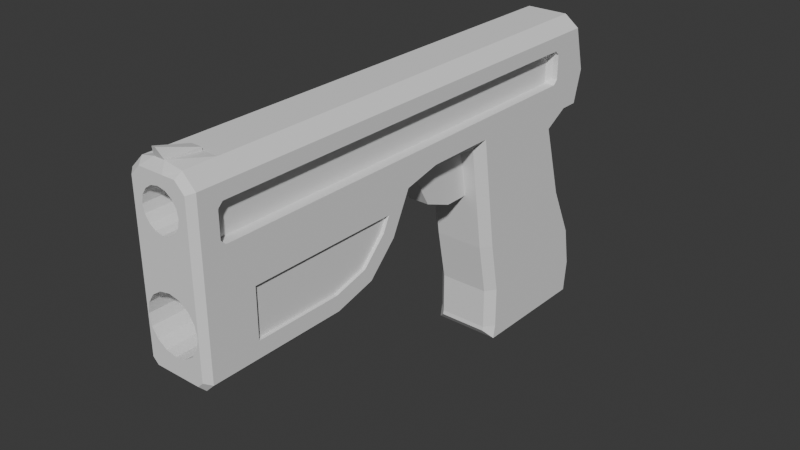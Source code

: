 # Source: prstolModel.blend  (saved by Blender 4.2.66; exported with 4.5.12 LTS)
import bpy
from mathutils import Matrix  # noqa: F401  (used for matrix-valued properties, if any)

bpy.ops.wm.read_factory_settings(use_empty=True)
scene = bpy.context.scene
scene.name = 'Scene'

# ---- collections
col_collection = bpy.data.collections.new('Collection'); scene.collection.children.link(col_collection)

# ---- world
world_world = bpy.data.worlds.new('World'); scene.world = world_world
world_world.use_nodes = True; world_world.node_tree.nodes.clear()
_N = world_world.node_tree.nodes; _L = world_world.node_tree.links
n0 = _N.new('ShaderNodeOutputWorld'); n0.name = 'World Output'; n0.location = (300, 300)
n1 = _N.new('ShaderNodeBackground'); n1.name = 'Background'; n1.location = (10, 300)
n1.inputs[0].default_value = (0.05088, 0.05088, 0.05088, 1.0)
_L.new(n1.outputs[0], n0.inputs[0])
n0.is_active_output = True
world_world.color = (0.05088, 0.05088, 0.05088)
world_world.sun_shadow_jitter_overblur = 0.0

# ---- meshes
me_cube_001 = bpy.data.meshes.new('Cube.001')
me_cube_001.from_pydata([(0.1579, 1.463, -2.078), (-0.1579, 1.463, -2.078), (-0.1579, 1.0, 1.0), (0.1579, 1.0, 1.0), (0.1579, -1.0, 1.0), (-0.1579, -1.0, 1.0), (0.1579, -5.68, 1.0), (-0.1579, -5.68, 1.0), (-0.4738, -4.939, 0.7809), (0.1579, -0.7686, -0.5389), (-0.1579, -0.7686, -0.5389), (0.1579, -0.8843, 0.2305), (-0.1579, -0.8843, 0.2305), (0.4738, -4.939, 0.7809), (-0.1579, 1.056, -0.2558), (0.1579, 1.056, -0.2558), (-0.1579, 0.7349, 0.8554), (0.1579, 0.7349, 0.8554), (0.1579, -0.6218, -1.284), (0.1579, -0.6173, -1.87), (-0.1579, -0.6173, -1.87), (-0.1579, -0.6218, -1.284), (-0.1579, 1.413, -1.022), (-0.1579, 1.512, -1.595), (0.1579, 1.512, -1.595), (0.1579, 1.413, -1.022), (-0.4738, 1.315, -2.076), (-0.329, 1.463, -2.078), (-0.329, 1.0, 1.0), (-0.4738, 0.9485, 1.0), (0.329, 1.463, -2.078), (0.4738, 1.315, -2.076), (0.4738, 0.9485, 1.0), (0.329, 1.0, 1.0), (-0.329, 0.7349, 0.8554), (-0.4738, 0.5931, 0.8007), (-0.329, 1.056, -0.2558), (-0.4738, 0.9058, -0.279), (0.4738, 0.5931, 0.8007), (0.329, 0.7349, 0.8554), (0.4738, 0.9058, -0.279), (0.329, 1.056, -0.2558), (-0.4738, 1.262, -1.041), (-0.329, 1.413, -1.021), (-0.329, 1.512, -1.595), (-0.4738, 1.362, -1.614), (0.4738, 1.362, -1.614), (0.329, 1.512, -1.595), (0.329, 1.413, -1.021), (0.4738, 1.262, -1.041), (-0.1579, -1.918, 1.0), (0.1579, -1.918, 1.0), (0.1579, -1.927, 1.0), (-0.1579, -1.927, 1.0), (0.1579, -1.897, 0.7964), (0.1579, -1.24, 0.2305), (0.1579, -1.669, 0.3963), (-0.1579, -1.24, 0.2305), (-0.1579, -1.897, 0.7964), (-0.1579, -1.669, 0.3963), (-0.1579, -2.444, 1.0), (0.1579, -2.444, 1.0), (-0.1579, -5.158, -0.2339), (0.1579, -5.158, -0.2339), (-0.1579, -3.678, -0.2339), (-0.1579, -2.609, 0.3831), (-0.1579, -3.061, -0.06856), (0.1579, -3.678, -0.2339), (0.1579, -3.061, -0.06856), (0.1579, -2.609, 0.3831), (-0.3512, -0.6275, -1.928), (-0.4738, -0.528, -2.05), (-0.3506, -1.0, 1.0), (-0.4738, -0.8936, 1.122), (0.4738, -0.528, -2.05), (0.3512, -0.6275, -1.928), (0.3506, -1.0, 1.0), (0.4738, -0.8936, 1.122), (-0.4738, -0.6465, -0.52), (-0.351, -0.7686, -0.5389), (-0.4738, -0.7664, 0.2761), (-0.3508, -0.8843, 0.2305), (0.3508, -0.8843, 0.2305), (0.4738, -0.7664, 0.2761), (0.351, -0.7686, -0.5389), (0.4738, -0.6465, -0.52), (-0.1579, -0.5279, -2.05), (-0.1579, -0.6275, -1.928), (0.1579, -0.6275, -1.928), (0.1579, -0.5279, -2.05), (-0.3511, -0.6218, -1.284), (-0.4738, -0.4988, -1.268), (-0.4738, -0.4941, -1.855), (-0.3511, -0.6174, -1.871), (0.4738, -0.4988, -1.268), (0.3511, -0.6218, -1.284), (0.3511, -0.6174, -1.871), (0.4738, -0.4941, -1.855), (0.4738, -1.918, 1.122), (0.3502, -1.918, 1.0), (-0.3502, -1.918, 1.0), (-0.4738, -1.918, 1.122), (0.4738, -2.797, 0.7809), (0.3498, -2.444, 1.0), (-0.3498, -2.444, 1.0), (-0.4738, -2.797, 0.7809), (-0.4738, -4.939, 0.1073), (-0.3508, -5.158, -0.2339), (0.3508, -5.158, -0.2339), (0.4738, -4.939, 0.1073), (0.4738, -3.722, 0.1073), (0.3506, -3.678, -0.2339), (0.3497, -2.444, 1.0), (0.4738, -3.237, 0.2373), (0.3505, -3.061, -0.06856), (0.4738, -2.899, 0.5758), (0.3502, -2.609, 0.3831), (-0.3497, -2.444, 1.0), (-0.4738, -3.722, 0.1073), (-0.3506, -3.678, -0.2339), (-0.4738, -2.899, 0.5758), (-0.3502, -2.609, 0.3831), (-0.4738, -3.237, 0.2373), (-0.3505, -3.061, -0.06856), (-0.09772, -5.68, 1.525), (8.285e-10, -5.68, 1.505), (0.09772, -5.68, 1.525), (-0.1579, -5.68, 0.1146), (-0.1472, -5.68, 0.1074), (-0.1472, -5.68, 0.818), (-0.1579, -5.68, 0.8108), (0.0, -5.68, 0.8473), (0.0, -5.68, 0.07812), (0.1472, -5.68, 0.1074), (0.1579, -5.68, 0.1146), (0.1579, -5.68, 0.8108), (0.1472, -5.68, 0.818), (-0.2719, -5.68, 0.1908), (-0.3846, -5.68, 0.4627), (-0.3553, -5.68, 0.3155), (-0.2719, -5.68, 0.7346), (-0.3553, -5.68, 0.6099), (0.3553, -5.68, 0.6099), (0.2719, -5.68, 0.7346), (0.2719, -5.68, 0.1908), (0.3846, -5.68, 0.4627), (0.3553, -5.68, 0.3155), (3.725e-09, -3.597, 0.6236), (0.0, -3.817, 0.8473), (0.06155, -3.597, 0.6113), (0.1472, -3.817, 0.818), (0.1137, -3.597, 0.5764), (0.2719, -3.817, 0.7346), (0.1486, -3.597, 0.5243), (0.3553, -3.817, 0.6099), (0.1609, -3.597, 0.4627), (0.3846, -3.817, 0.4627), (0.1486, -3.597, 0.4011), (0.3553, -3.817, 0.3155), (0.1137, -3.597, 0.349), (0.2719, -3.817, 0.1908), (0.06155, -3.597, 0.3141), (0.1472, -3.817, 0.1074), (0.0, -3.597, 0.3019), (0.0, -3.817, 0.07812), (-0.06155, -3.597, 0.3141), (-0.1472, -3.817, 0.1074), (-0.1137, -3.597, 0.349), (-0.2719, -3.817, 0.1908), (-0.1486, -3.597, 0.4011), (-0.3553, -3.817, 0.3155), (-0.1609, -3.597, 0.4627), (-0.3846, -3.817, 0.4627), (-0.1486, -3.597, 0.5243), (-0.3553, -3.817, 0.6099), (-0.1137, -3.597, 0.5764), (-0.2719, -3.817, 0.7346), (-0.06155, -3.597, 0.6113), (-0.1472, -3.817, 0.818), (0.3947, -5.68, 1.0), (0.4738, -5.601, 1.0), (-0.4738, -5.601, 1.0), (-0.3947, -5.68, 1.0), (-0.1579, -5.68, -0.1548), (-0.1579, -5.601, -0.2339), (0.1579, -5.601, -0.2339), (0.1579, -5.68, -0.1548), (-0.3947, -5.68, -0.07882), (-0.4738, -5.601, -0.1118), (-0.3182, -5.68, -0.1548), (-0.3508, -5.601, -0.2339), (0.3182, -5.68, -0.1548), (0.3508, -5.601, -0.2339), (0.3947, -5.68, -0.07882), (0.4738, -5.601, -0.1118), (0.1579, -3.851, 1.0), (-0.1579, -3.851, 1.0), (-0.09772, -3.851, 1.525), (8.285e-10, -3.851, 1.505), (0.09772, -3.851, 1.525), (0.4738, -3.801, 0.7809), (-0.4738, -3.801, 0.7809), (0.4738, -3.694, -0.1118), (0.4738, -3.124, 0.04093), (0.4738, -2.718, 0.4463), (0.4738, -2.444, 1.0), (0.4738, -3.801, 1.0), (0.4738, -5.158, 1.0), (0.4738, -5.158, -0.1118), (-0.4738, -5.158, 1.0), (-0.4738, -5.158, -0.1118), (-0.4738, -2.444, 1.0), (-0.4738, -2.718, 0.4463), (-0.4738, -3.124, 0.04093), (-0.4738, -3.694, -0.1118), (-0.4738, -3.801, 1.0), (0.4271, -3.722, 0.1073), (0.4271, -3.237, 0.2373), (0.4271, -2.899, 0.5758), (0.4271, -2.797, 0.7809), (0.4271, -3.801, 0.7809), (0.4271, -4.939, 0.7809), (0.4271, -4.939, 0.1073), (-0.4131, -4.939, 0.7809), (-0.4131, -4.939, 0.1073), (-0.4131, -2.797, 0.7809), (-0.4131, -2.899, 0.5758), (-0.4131, -3.237, 0.2373), (-0.4131, -3.722, 0.1073), (-0.4131, -3.801, 0.7809)], [], [(17, 3, 33, 39), (72, 5, 50, 100), (0, 24, 47, 30), (4, 76, 99, 51), (34, 28, 2, 16), (64, 67, 63, 62), (43, 36, 14, 22), (75, 96, 19, 88), (21, 10, 79, 90), (95, 18, 19, 96), (1, 0, 89, 86), (25, 15, 41, 48), (31, 46, 97, 74), (95, 84, 9, 18), (71, 92, 45, 26), (91, 78, 37, 42), (84, 82, 11, 9), (10, 12, 81, 79), (14, 16, 17, 15), (15, 17, 39, 41), (22, 14, 15, 25), (40, 38, 83, 85), (9, 11, 12, 10), (21, 90, 93, 20), (1, 23, 24, 0), (49, 40, 85, 94), (18, 9, 10, 21), (119, 64, 62, 107), (135, 6, 7, 130, 129, 131, 136), (62, 63, 185, 184), (181, 209, 210, 188), (125, 124, 7, 6, 126), (82, 76, 4, 11), (36, 34, 16, 14), (27, 44, 23, 1), (88, 19, 20, 87), (78, 80, 35, 37), (16, 2, 3, 17), (91, 42, 45, 92), (43, 22, 23, 44), (49, 94, 97, 46), (18, 21, 20, 19), (25, 48, 47, 24), (22, 25, 24, 23), (87, 20, 93, 70), (134, 186, 191, 193, 179, 6, 135, 143, 142, 145, 146, 144), (63, 108, 192, 185), (111, 67, 68, 114), (74, 89, 0, 30, 31), (127, 183, 186, 134, 133, 132, 128), (12, 5, 72, 81), (28, 34, 35, 29), (34, 36, 37, 35), (32, 38, 39, 33), (38, 40, 41, 39), (47, 48, 49, 46), (43, 44, 45, 42), (44, 27, 26, 45), (36, 43, 42, 37), (46, 31, 30, 47), (48, 41, 40, 49), (80, 73, 29, 35), (38, 32, 77, 83), (5, 4, 51, 50), (56, 55, 11, 4, 52, 54), (54, 52, 53, 58), (58, 53, 5, 12, 57, 59), (4, 5, 53, 52), (54, 58, 59, 56), (56, 59, 57, 55), (12, 11, 55, 57), (110, 113, 217, 216), (50, 51, 61, 60), (51, 99, 103, 61), (100, 50, 60, 104), (130, 7, 182, 187, 189, 183, 127, 137, 139, 138, 141, 140), (107, 62, 184, 190), (188, 210, 107, 190), (201, 105, 225, 229), (67, 111, 108, 63), (116, 69, 61, 112), (65, 121, 117, 60), (114, 68, 69, 116), (66, 123, 121, 65), (64, 119, 123, 66), (67, 64, 66, 68), (68, 66, 65, 69), (69, 65, 60, 61), (81, 72, 73, 80), (89, 74, 75, 88), (99, 76, 77, 98), (101, 73, 72, 100), (79, 81, 80, 78), (76, 82, 83, 77), (82, 84, 85, 83), (71, 86, 87, 70), (86, 89, 88, 87), (91, 92, 93, 90), (95, 96, 97, 94), (70, 93, 92, 71), (90, 79, 78, 91), (84, 95, 94, 85), (96, 75, 74, 97), (103, 99, 98, 205), (211, 101, 100, 104), (192, 108, 208, 194), (203, 202, 111, 114), (204, 203, 114, 116), (205, 204, 116, 112), (214, 213, 123, 119), (213, 212, 121, 123), (212, 211, 117, 121), (210, 214, 119, 107), (202, 208, 108, 111), (26, 27, 1, 86, 71), (157, 155, 153, 151, 149, 147, 177, 175, 173, 171, 169, 167, 165, 163, 161, 159), (143, 152, 154, 142), (142, 154, 156, 145), (145, 156, 158, 146), (146, 158, 160, 144), (144, 160, 162, 133, 134), (133, 162, 164, 132), (132, 164, 166, 128), (128, 166, 168, 137, 127), (168, 170, 139, 137), (139, 170, 172, 138), (138, 172, 174, 141), (141, 174, 176, 140), (176, 178, 129, 130, 140), (131, 148, 150, 136), (150, 152, 143, 135, 136), (147, 149, 150, 148), (149, 151, 152, 150), (151, 153, 154, 152), (153, 155, 156, 154), (155, 157, 158, 156), (157, 159, 160, 158), (159, 161, 162, 160), (161, 163, 164, 162), (163, 165, 166, 164), (165, 167, 168, 166), (167, 169, 170, 168), (169, 171, 172, 170), (171, 173, 174, 172), (173, 175, 176, 174), (175, 177, 178, 176), (148, 178, 177, 147), (129, 178, 148, 131), (184, 185, 186, 183), (183, 189, 190, 184), (179, 193, 194, 180), (181, 188, 187, 182), (185, 192, 191, 186), (188, 190, 189, 187), (192, 194, 193, 191), (207, 180, 194, 208), (124, 125, 198, 197), (7, 124, 197, 196), (126, 6, 195, 199), (125, 126, 199, 198), (181, 182, 7, 196, 215, 209), (180, 207, 206, 195, 6, 179), (33, 3, 32), (215, 196, 60), (2, 73, 3), (28, 29, 2), (2, 29, 73), (98, 77, 73), (98, 73, 101), (198, 199, 195), (206, 205, 112), (112, 205, 103), (98, 101, 61), (112, 103, 61), (103, 98, 61), (206, 112, 61), (60, 195, 61), (60, 61, 101), (60, 101, 117), (117, 101, 211), (104, 215, 60), (104, 60, 117), (104, 117, 211), (196, 195, 60), (195, 206, 61), (73, 77, 3), (196, 198, 195), (104, 211, 215), (3, 77, 32), (198, 196, 197), (103, 205, 98), (113, 110, 202, 203), (115, 113, 203, 204), (102, 115, 204, 205), (200, 102, 205, 206), (109, 13, 207, 208), (110, 109, 208, 202), (8, 106, 210, 209), (120, 105, 211, 212), (122, 120, 212, 213), (118, 122, 213, 214), (106, 118, 214, 210), (105, 201, 215, 211), (13, 200, 206, 207), (201, 8, 209, 215), (109, 110, 216, 222), (102, 200, 220, 219), (200, 13, 221, 220), (113, 115, 218, 217), (13, 109, 222, 221), (115, 102, 219, 218), (122, 118, 228, 227), (105, 120, 226, 225), (118, 106, 224, 228), (120, 122, 227, 226), (106, 8, 223, 224), (8, 201, 229, 223)])
_uv = me_cube_001.uv_layers.new(name='UVMap')
_uv.uv.foreach_set('vector', [0.5625, 0.4167, 0.625, 0.4167, 0.625, 0.4618, 0.5625, 0.4618, 0.625, 0.9675, 0.625, 0.9167, 0.625, 0.9167, 0.625, 0.9674, 0.375, 0.4167, 0.4137, 0.4167, 0.4137, 0.4618, 0.375, 0.4618, 0.625, 0.8333, 0.625, 0.7825, 0.625, 0.7826, 0.625, 0.8333, 0.5625, 0.2882, 0.625, 0.2882, 0.625, 0.3333, 0.5625, 0.3333, 0.625, 0.9167, 0.625, 0.8333, 0.625, 0.8333, 0.625, 0.9167, 0.4541, 0.2882, 0.5, 0.2882, 0.5, 0.3333, 0.4541, 0.3333, 0.3908, 0.7824, 0.3983, 0.7824, 0.3984, 0.8333, 0.3908, 0.8333, 0.4549, 0.9167, 0.5, 0.9167, 0.5, 0.9676, 0.4549, 0.9676, 0.4549, 0.7824, 0.4549, 0.8333, 0.3984, 0.8333, 0.3983, 0.7824, 0.2083, 0.5, 0.2917, 0.5, 0.2917, 0.7357, 0.2083, 0.7357, 0.4541, 0.4167, 0.5, 0.4167, 0.5, 0.4618, 0.4541, 0.4618, 0.375, 0.5175, 0.4126, 0.5176, 0.3992, 0.7355, 0.375, 0.7357, 0.4549, 0.7824, 0.5, 0.7824, 0.5, 0.8333, 0.4549, 0.8333, 0.375, 0.01427, 0.3992, 0.01448, 0.4126, 0.2324, 0.375, 0.2325, 0.4549, 0.01511, 0.5, 0.01673, 0.5, 0.2295, 0.4542, 0.2315, 0.5, 0.7824, 0.5625, 0.7825, 0.5625, 0.8333, 0.5, 0.8333, 0.5, 0.9167, 0.5625, 0.9167, 0.5625, 0.9675, 0.5, 0.9676, 0.5, 0.3333, 0.5625, 0.3333, 0.5625, 0.4167, 0.5, 0.4167, 0.5, 0.4167, 0.5625, 0.4167, 0.5625, 0.4618, 0.5, 0.4618, 0.4541, 0.3333, 0.5, 0.3333, 0.5, 0.4167, 0.4541, 0.4167, 0.5, 0.5205, 0.5625, 0.5219, 0.5625, 0.7318, 0.5, 0.7333, 0.5, 0.8333, 0.5625, 0.8333, 0.5625, 0.9167, 0.5, 0.9167, 0.4549, 0.9167, 0.4549, 0.9676, 0.3983, 0.9676, 0.3984, 0.9167, 0.375, 0.3333, 0.4137, 0.3333, 0.4137, 0.4167, 0.375, 0.4167, 0.4542, 0.5185, 0.5, 0.5205, 0.5, 0.7333, 0.4549, 0.7349, 0.4549, 0.8333, 0.5, 0.8333, 0.5, 0.9167, 0.4549, 0.9167, 0.625, 0.9675, 0.625, 0.9167, 0.625, 0.9167, 0.625, 0.9675, 0.625, 0.8333, 0.625, 0.8333, 0.625, 0.9167, 0.625, 0.9167, 0.625, 0.9138, 0.625, 0.875, 0.625, 0.8362, 0.625, 0.9167, 0.625, 0.8333, 0.625, 0.8333, 0.625, 0.9167, 0.625, 0.0, 0.625, 0.0, 0.625, 0.0, 0.625, 0.0, 0.625, 0.875, 0.625, 0.9167, 0.625, 0.9167, 0.625, 0.8333, 0.625, 0.8333, 0.5625, 0.7825, 0.625, 0.7825, 0.625, 0.8333, 0.5625, 0.8333, 0.5, 0.2882, 0.5625, 0.2882, 0.5625, 0.3333, 0.5, 0.3333, 0.375, 0.2882, 0.4137, 0.2882, 0.4137, 0.3333, 0.375, 0.3333, 0.3908, 0.8333, 0.3984, 0.8333, 0.3984, 0.9167, 0.3908, 0.9167, 0.5, 0.01673, 0.5625, 0.01821, 0.5625, 0.2281, 0.5, 0.2295, 0.5625, 0.3333, 0.625, 0.3333, 0.625, 0.4167, 0.5625, 0.4167, 0.4549, 0.01511, 0.4542, 0.2315, 0.4126, 0.2324, 0.3992, 0.01448, 0.4541, 0.2882, 0.4541, 0.3333, 0.4137, 0.3333, 0.4137, 0.2882, 0.4542, 0.5185, 0.4549, 0.7349, 0.3992, 0.7355, 0.4126, 0.5176, 0.4549, 0.8333, 0.4549, 0.9167, 0.3984, 0.9167, 0.3984, 0.8333, 0.4541, 0.4167, 0.4541, 0.4618, 0.4137, 0.4618, 0.4137, 0.4167, 0.4541, 0.3333, 0.4541, 0.4167, 0.4137, 0.4167, 0.4137, 0.3333, 0.3908, 0.9167, 0.3984, 0.9167, 0.3983, 0.9676, 0.3908, 0.9676, 0.625, 0.8333, 0.625, 0.8333, 0.625, 0.7911, 0.625, 0.7709, 0.625, 0.7709, 0.625, 0.8333, 0.625, 0.8333, 0.625, 0.8033, 0.625, 0.7813, 0.625, 0.7735, 0.625, 0.7813, 0.625, 0.8033, 0.625, 0.8333, 0.625, 0.7825, 0.625, 0.7825, 0.625, 0.8333, 0.625, 0.7825, 0.625, 0.8333, 0.625, 0.8333, 0.625, 0.7825, 0.375, 0.7357, 0.2917, 0.7357, 0.2917, 0.5, 0.3368, 0.5, 0.375, 0.5175, 0.625, 0.9167, 0.625, 0.9167, 0.625, 0.8333, 0.625, 0.8333, 0.625, 0.8362, 0.625, 0.875, 0.625, 0.9138, 0.5625, 0.9167, 0.625, 0.9167, 0.625, 0.9675, 0.5625, 0.9675, 0.625, 0.2882, 0.5625, 0.2882, 0.5625, 0.2281, 0.625, 0.2436, 0.5625, 0.2882, 0.5, 0.2882, 0.5, 0.2295, 0.5625, 0.2281, 0.625, 0.5064, 0.5625, 0.5219, 0.5625, 0.4618, 0.625, 0.4618, 0.5625, 0.5219, 0.5, 0.5205, 0.5, 0.4618, 0.5625, 0.4618, 0.4137, 0.4618, 0.4541, 0.4618, 0.4542, 0.5185, 0.4126, 0.5176, 0.4541, 0.2882, 0.4137, 0.2882, 0.4126, 0.2324, 0.4542, 0.2315, 0.4137, 0.2882, 0.375, 0.2882, 0.375, 0.2325, 0.4126, 0.2324, 0.5, 0.2882, 0.4541, 0.2882, 0.4542, 0.2315, 0.5, 0.2295, 0.4126, 0.5176, 0.375, 0.5175, 0.375, 0.4618, 0.4137, 0.4618, 0.4541, 0.4618, 0.5, 0.4618, 0.5, 0.5205, 0.4542, 0.5185, 0.5625, 0.01821, 0.6378, 0.01357, 0.625, 0.2436, 0.5625, 0.2281, 0.5625, 0.5219, 0.625, 0.5064, 0.6378, 0.7364, 0.5625, 0.7318, 0.625, 0.9167, 0.625, 0.8333, 0.625, 0.8333, 0.625, 0.9167, 0.567, 0.8333, 0.5625, 0.8333, 0.5625, 0.8333, 0.625, 0.8333, 0.625, 0.8333, 0.6085, 0.8333, 0.6085, 0.8333, 0.625, 0.8333, 0.625, 0.9167, 0.6085, 0.9167, 0.6085, 0.9167, 0.625, 0.9167, 0.625, 0.9167, 0.5625, 0.9167, 0.5625, 0.9167, 0.567, 0.9167, 0.625, 0.8333, 0.625, 0.9167, 0.625, 0.9167, 0.625, 0.8333, 0.6085, 0.8333, 0.6085, 0.9167, 0.567, 0.9167, 0.567, 0.8333, 0.567, 0.8333, 0.567, 0.9167, 0.5625, 0.9167, 0.5625, 0.8333, 0.5625, 0.9167, 0.5625, 0.8333, 0.5625, 0.8333, 0.5625, 0.9167, 0.625, 0.75, 0.625, 0.75, 0.625, 0.75, 0.625, 0.75, 0.625, 0.9167, 0.625, 0.8333, 0.625, 0.8333, 0.625, 0.9167, 0.625, 0.8333, 0.625, 0.7826, 0.625, 0.7827, 0.625, 0.8333, 0.625, 0.9674, 0.625, 0.9167, 0.625, 0.9167, 0.625, 0.9673, 0.625, 0.9167, 0.625, 0.9167, 0.625, 0.9791, 0.625, 0.9791, 0.625, 0.9589, 0.625, 0.9167, 0.625, 0.9167, 0.625, 0.9467, 0.625, 0.9687, 0.625, 0.9765, 0.625, 0.9687, 0.625, 0.9467, 0.625, 0.9675, 0.625, 0.9167, 0.625, 0.9167, 0.625, 0.9675, 0.625, 1.0, 0.625, 1.0, 0.625, 0.9675, 0.625, 0.9675, 0.625, 0.0, 0.625, 0.0, 0.625, 0.0, 0.625, 0.0, 0.625, 0.8333, 0.625, 0.7825, 0.625, 0.7825, 0.625, 0.8333, 0.625, 0.7826, 0.625, 0.8333, 0.625, 0.8333, 0.625, 0.7827, 0.625, 0.9167, 0.625, 0.9674, 0.625, 0.9673, 0.625, 0.9167, 0.625, 0.7825, 0.625, 0.8333, 0.625, 0.8333, 0.625, 0.7826, 0.625, 0.9167, 0.625, 0.9675, 0.625, 0.9674, 0.625, 0.9167, 0.625, 0.9167, 0.625, 0.9675, 0.625, 0.9675, 0.625, 0.9167, 0.625, 0.8333, 0.625, 0.9167, 0.625, 0.9167, 0.625, 0.8333, 0.625, 0.8333, 0.625, 0.9167, 0.625, 0.9167, 0.625, 0.8333, 0.625, 0.8333, 0.625, 0.9167, 0.625, 0.9167, 0.625, 0.8333, 0.5625, 0.9675, 0.625, 0.9675, 0.625, 1.0, 0.5647, 1.0, 0.2917, 0.7357, 0.375, 0.7357, 0.3426, 0.75, 0.2917, 0.75, 0.625, 0.7826, 0.625, 0.7825, 0.625, 0.75, 0.625, 0.75, 0.625, 1.0, 0.625, 1.0, 0.625, 0.9675, 0.625, 0.9674, 0.5, 0.9676, 0.5625, 0.9675, 0.5625, 1.0, 0.5, 1.0, 0.625, 0.7825, 0.5625, 0.7825, 0.5625, 0.7318, 0.6378, 0.7364, 0.5625, 0.7825, 0.5, 0.7824, 0.5, 0.7333, 0.5625, 0.7318, 0.125, 0.7357, 0.2083, 0.7357, 0.2083, 0.75, 0.1574, 0.75, 0.2083, 0.7357, 0.2917, 0.7357, 0.2917, 0.75, 0.2083, 0.75, 0.4549, 1.0, 0.3998, 1.0, 0.3983, 0.9676, 0.4549, 0.9676, 0.4549, 0.7824, 0.3983, 0.7824, 0.3992, 0.7355, 0.4549, 0.7349, 0.3908, 0.9676, 0.3983, 0.9676, 0.3983, 1.0, 0.3775, 1.0, 0.4549, 0.9676, 0.5, 0.9676, 0.4997, 1.0, 0.4549, 1.0, 0.5, 0.7824, 0.4549, 0.7824, 0.4549, 0.7349, 0.5, 0.7333, 0.3983, 0.7824, 0.3908, 0.7824, 0.375, 0.7357, 0.3992, 0.7355, 0.625, 0.7827, 0.625, 0.7826, 0.625, 0.75, 0.625, 0.75, 0.625, 1.0, 0.625, 1.0, 0.625, 0.9674, 0.625, 0.9673, 0.625, 0.7825, 0.625, 0.7825, 0.625, 0.75, 0.625, 0.75, 0.625, 0.75, 0.625, 0.75, 0.625, 0.7825, 0.625, 0.7825, 0.625, 0.75, 0.625, 0.75, 0.625, 0.7825, 0.625, 0.7826, 0.625, 0.75, 0.625, 0.75, 0.625, 0.7826, 0.625, 0.7827, 0.625, 1.0, 0.625, 1.0, 0.625, 0.9675, 0.625, 0.9675, 0.625, 1.0, 0.625, 1.0, 0.625, 0.9674, 0.625, 0.9675, 0.625, 0.0, 0.625, 0.0, 0.625, 0.0, 0.625, 0.0, 0.625, 1.0, 0.625, 1.0, 0.625, 0.9675, 0.625, 0.9675, 0.625, 0.75, 0.625, 0.75, 0.625, 0.7825, 0.625, 0.7825, 0.125, 0.5175, 0.1632, 0.5, 0.2083, 0.5, 0.2083, 0.7357, 0.125, 0.7357, 0.8427, 0.3555, 0.8504, 0.3496, 0.8427, 0.3555, 0.821, 0.3669, 0.7884, 0.3727, 0.75, 0.3636, 0.7116, 0.3355, 0.679, 0.2997, 0.6573, 0.2782, 0.6496, 0.2731, 0.6573, 0.2782, 0.679, 0.2997, 0.7116, 0.3355, 0.75, 0.3636, 0.7884, 0.3727, 0.821, 0.3669, 0.875, 0.7469, 0.875, 0.526, 0.8125, 0.526, 0.8125, 0.7469, 0.8125, 0.7469, 0.8125, 0.526, 0.75, 0.526, 0.75, 0.7469, 0.75, 0.7469, 0.75, 0.526, 0.6875, 0.526, 0.6875, 0.7469, 0.6875, 0.7469, 0.6875, 0.526, 0.625, 0.526, 0.625, 0.7469, 0.625, 0.7469, 0.625, 0.526, 0.5625, 0.526, 0.5625, 0.7469, 0.5679, 0.7469, 0.5625, 0.7469, 0.5625, 0.526, 0.5, 0.526, 0.5, 0.7469, 0.5, 0.7469, 0.5, 0.526, 0.4375, 0.526, 0.4375, 0.7469, 0.4375, 0.7469, 0.4375, 0.526, 0.375, 0.526, 0.375, 0.7469, 0.4321, 0.7469, 0.375, 0.526, 0.3125, 0.526, 0.3125, 0.7469, 0.375, 0.7469, 0.3125, 0.7469, 0.3125, 0.526, 0.25, 0.526, 0.25, 0.7469, 0.25, 0.7469, 0.25, 0.526, 0.1875, 0.526, 0.1875, 0.7469, 0.1875, 0.7469, 0.1875, 0.526, 0.125, 0.526, 0.125, 0.7469, 0.125, 0.526, 0.0625, 0.526, 0.0625, 0.7469, 0.06789, 0.7469, 0.125, 0.7469, 1.0, 0.7469, 1.0, 0.526, 0.9375, 0.526, 0.9375, 0.7469, 0.9375, 0.526, 0.875, 0.526, 0.875, 0.7469, 0.9321, 0.7469, 0.9375, 0.7469, 0.9818, 0.5, 0.9557, 0.5, 0.9375, 0.526, 1.0, 0.526, 0.9193, 0.5, 0.8932, 0.5, 0.875, 0.526, 0.9375, 0.526, 0.8568, 0.5, 0.8307, 0.5, 0.8125, 0.526, 0.875, 0.526, 0.7943, 0.5, 0.7682, 0.5, 0.75, 0.526, 0.8125, 0.526, 0.7318, 0.5, 0.7057, 0.5, 0.6875, 0.526, 0.75, 0.526, 0.6693, 0.5, 0.6432, 0.5, 0.625, 0.526, 0.6875, 0.526, 0.6068, 0.5, 0.5807, 0.5, 0.5625, 0.526, 0.625, 0.526, 0.5443, 0.5, 0.5182, 0.5, 0.5, 0.526, 0.5625, 0.526, 0.4818, 0.5, 0.4557, 0.5, 0.4375, 0.526, 0.5, 0.526, 0.4193, 0.5, 0.3932, 0.5, 0.375, 0.526, 0.4375, 0.526, 0.3568, 0.5, 0.3307, 0.5, 0.3125, 0.526, 0.375, 0.526, 0.2943, 0.5, 0.2682, 0.5, 0.25, 0.526, 0.3125, 0.526, 0.2318, 0.5, 0.2057, 0.5, 0.1875, 0.526, 0.25, 0.526, 0.1693, 0.5, 0.1432, 0.5, 0.125, 0.526, 0.1875, 0.526, 0.1068, 0.5, 0.08068, 0.5, 0.0625, 0.526, 0.125, 0.526, 0.0, 0.526, 0.0625, 0.526, 0.04432, 0.5, 0.01818, 0.5, 0.0625, 0.7469, 0.0625, 0.526, 0.0, 0.526, 0.0, 0.7469, 0.625, 0.9167, 0.625, 0.8333, 0.625, 0.8333, 0.625, 0.9167, 0.625, 0.9167, 0.625, 0.9589, 0.625, 0.9675, 0.625, 0.9167, 0.625, 0.7709, 0.625, 0.7709, 0.625, 0.75, 0.625, 0.75, 0.625, 1.0, 0.625, 1.0, 0.625, 0.9791, 0.625, 0.9791, 0.625, 0.8333, 0.625, 0.7825, 0.625, 0.7911, 0.625, 0.8333, 0.625, 1.0, 0.625, 0.9675, 0.625, 0.9589, 0.625, 0.9791, 0.625, 0.7825, 0.625, 0.75, 0.625, 0.7709, 0.625, 0.7911, 0.625, 0.75, 0.625, 0.75, 0.625, 0.75, 0.625, 0.75, 0.625, 0.9167, 0.625, 0.875, 0.625, 0.875, 0.625, 0.9167, 0.625, 0.9167, 0.625, 0.9167, 0.625, 0.9167, 0.625, 0.9167, 0.625, 0.8333, 0.625, 0.8333, 0.625, 0.8333, 0.625, 0.8333, 0.625, 0.875, 0.625, 0.8333, 0.625, 0.8333, 0.625, 0.875, 0.625, 0.0, 0.625, 0.9791, 0.625, 0.9167, 0.625, 0.9167, 0.625, 0.0, 0.625, 0.0, 0.625, 0.75, 0.625, 0.75, 0.625, 0.75, 0.625, 0.8333, 0.625, 0.8333, 0.625, 0.7709, 0.0, 0.0, 0.0, 0.0, 0.0, 0.0, 0.0, 0.0, 0.0, 0.0, 0.0, 0.0, 0.0, 0.0, 0.0, 0.0, 0.0, 0.0, 0.0, 0.0, 0.0, 0.0, 0.0, 0.0, 0.0, 0.0, 0.0, 0.0, 0.0, 0.0, 0.0, 0.0, 0.0, 0.0, 0.0, 0.0, 0.0, 0.0, 0.0, 0.0, 0.0, 0.0, 0.0, 0.0, 0.0, 0.0, 0.0, 0.0, 0.0, 0.0, 0.0, 0.0, 0.0, 0.0, 0.0, 0.0, 0.0, 0.0, 0.0, 0.0, 0.0, 0.0, 0.0, 0.0, 0.0, 0.0, 0.0, 0.0, 0.0, 0.0, 0.0, 0.0, 0.0, 0.0, 0.0, 0.0, 0.0, 0.0, 0.0, 0.0, 0.0, 0.0, 0.0, 0.0, 0.0, 0.0, 0.0, 0.0, 0.0, 0.0, 0.0, 0.0, 0.0, 0.0, 0.0, 0.0, 0.0, 0.0, 0.0, 0.0, 0.0, 0.0, 0.0, 0.0, 0.0, 0.0, 0.0, 0.0, 0.0, 0.0, 0.0, 0.0, 0.0, 0.0, 0.0, 0.0, 0.0, 0.0, 0.0, 0.0, 0.0, 0.0, 0.0, 0.0, 0.0, 0.0, 0.0, 0.0, 0.0, 0.0, 0.0, 0.0, 0.0, 0.0, 0.0, 0.0, 0.0, 0.0, 0.0, 0.0, 0.0, 0.0, 0.0, 0.0, 0.0, 0.0, 0.0, 0.0, 0.0, 0.0, 0.0, 0.0, 0.0, 0.0, 0.0, 0.0, 0.0, 0.0, 0.0, 0.0, 0.0, 0.0, 0.0, 0.0, 0.0, 0.0, 0.0, 0.0, 0.0, 0.0, 0.0, 0.0, 0.0, 0.0, 0.625, 0.75, 0.625, 0.75, 0.625, 0.75, 0.625, 0.75, 0.625, 0.75, 0.625, 0.75, 0.625, 0.75, 0.625, 0.75, 0.625, 0.75, 0.625, 0.75, 0.625, 0.75, 0.625, 0.75, 0.625, 0.75, 0.625, 0.75, 0.625, 0.75, 0.625, 0.75, 0.625, 0.75, 0.625, 0.75, 0.625, 0.75, 0.625, 0.75, 0.625, 0.75, 0.625, 0.75, 0.625, 0.75, 0.625, 0.75, 0.625, 0.0, 0.625, 0.0, 0.625, 0.0, 0.625, 0.0, 0.625, 0.0, 0.625, 0.0, 0.625, 0.0, 0.625, 0.0, 0.625, 0.0, 0.625, 0.0, 0.625, 0.0, 0.625, 0.0, 0.625, 0.0, 0.625, 0.0, 0.625, 0.0, 0.625, 0.0, 0.625, 0.0, 0.625, 0.0, 0.625, 0.0, 0.625, 0.0, 0.625, 0.0, 0.625, 0.0, 0.625, 0.0, 0.625, 0.0, 0.625, 0.75, 0.625, 0.75, 0.625, 0.75, 0.625, 0.75, 0.625, 0.0, 0.625, 0.0, 0.625, 0.0, 0.625, 0.0, 0.625, 0.75, 0.625, 0.75, 0.625, 0.75, 0.625, 0.75, 0.625, 0.75, 0.625, 0.75, 0.625, 0.75, 0.625, 0.75, 0.625, 0.75, 0.625, 0.75, 0.625, 0.75, 0.625, 0.75, 0.625, 0.75, 0.625, 0.75, 0.625, 0.75, 0.625, 0.75, 0.625, 0.75, 0.625, 0.75, 0.625, 0.75, 0.625, 0.75, 0.625, 0.75, 0.625, 0.75, 0.625, 0.75, 0.625, 0.75, 0.625, 0.0, 0.625, 0.0, 0.625, 0.0, 0.625, 0.0, 0.625, 0.0, 0.625, 0.0, 0.625, 0.0, 0.625, 0.0, 0.625, 0.0, 0.625, 0.0, 0.625, 0.0, 0.625, 0.0, 0.625, 0.0, 0.625, 0.0, 0.625, 0.0, 0.625, 0.0, 0.625, 0.0, 0.625, 0.0, 0.625, 0.0, 0.625, 0.0, 0.625, 0.0, 0.625, 0.0, 0.625, 0.0, 0.625, 0.0])
me_cube_001.update()
me_cube_002 = bpy.data.meshes.new('Cube.002')
me_cube_002.from_pydata([(-0.07828, -5.158, 2.271), (0.07828, -5.158, 2.271), (-0.4738, 1.212, 1.0), (0.4738, 1.212, 1.0), (-0.4738, 1.34, 1.466), (0.4738, 1.34, 1.466), (-0.1579, 1.0, 1.0), (0.1579, 1.0, 1.0), (-0.1579, 1.0, 2.271), (-0.3913, -5.351, 1.827), (0.1579, 1.0, 2.271), (-0.3256, -5.286, 1.893), (0.1579, -1.0, 2.271), (-0.3913, 0.7245, 1.827), (-0.1579, -1.0, 2.271), (-0.3256, 0.6588, 1.893), (0.1579, -5.68, 1.0), (-0.3913, -5.351, 1.481), (-0.1579, -5.68, 1.0), (-0.3256, -5.286, 1.416), (-0.4738, -5.158, 1.0), (-0.3913, 0.7245, 1.481), (0.4738, -5.158, 1.0), (-0.3256, 0.6588, 1.416), (0.3913, -5.351, 1.827), (-0.1579, 1.212, 1.0), (0.1579, 1.212, 1.0), (0.3256, -5.286, 1.893), (0.3913, 0.7245, 1.827), (-0.1579, 1.128, 2.271), (0.3256, 0.6588, 1.893), (0.1579, 1.128, 2.271), (0.3913, -5.351, 1.481), (0.1579, 1.34, 1.466), (-0.1579, 1.34, 1.466), (0.3256, -5.286, 1.416), (-0.1579, 1.58, 1.964), (0.3913, 0.7245, 1.481), (0.1579, 1.58, 1.964), (0.3256, 0.6588, 1.416), (0.1579, 1.617, 1.894), (-0.1579, 1.617, 1.894), (0.1579, 1.508, 1.692), (0.1579, 1.374, 1.937), (-0.1579, 1.508, 1.692), (-0.1579, 1.374, 1.937), (0.02539, -5.68, 2.464), (-0.02539, -5.68, 2.464), (-0.07828, -5.158, 2.31), (0.07828, -5.158, 2.31), (-0.4738, -1.0, 2.094), (-0.2964, -1.0, 2.271), (-0.2964, 1.0, 2.271), (-0.4738, 1.0, 2.094), (0.4738, 1.0, 2.094), (0.2964, 1.0, 2.271), (0.2964, -1.0, 2.271), (0.4738, -1.0, 2.094), (-0.4738, 1.175, 2.094), (-0.2964, 1.128, 2.271), (0.2964, 1.128, 2.271), (0.4738, 1.175, 2.094), (-0.2964, -5.158, 2.271), (-0.4738, -5.158, 2.094), (0.4738, -5.158, 2.094), (0.2964, -5.158, 2.271), (-0.329, 1.0, 1.0), (-0.4738, 0.9485, 1.0), (-0.4738, 1.0, 1.145), (-0.4738, 1.145, 1.0), (0.4738, 0.9485, 1.0), (0.329, 1.0, 1.0), (0.4738, 1.145, 1.0), (0.4738, 1.0, 1.145), (0.1404, -1.918, 2.271), (-0.1404, -1.918, 2.271), (-0.4738, -1.918, 2.094), (-0.2964, -1.918, 2.271), (0.2964, -1.918, 2.271), (0.4738, -1.918, 2.094), (0.1332, -2.289, 2.271), (-0.1332, -2.289, 2.271), (-0.4738, -2.289, 2.094), (0.2964, -2.289, 2.271), (-0.2964, -2.289, 2.271), (0.4738, -2.289, 2.094), (-0.4738, -0.8936, 1.122), (0.4738, -0.8936, 1.122), (0.4738, -1.918, 1.122), (-0.4738, -1.918, 1.122), (0.4738, -2.444, 1.0), (-0.4738, -2.444, 1.0), (-0.1934, -5.68, 1.972), (-0.1047, -5.68, 1.527), (-0.09772, -5.68, 1.526), (-0.06547, -5.68, 2.039), (-0.1047, -5.68, 2.032), (-0.2735, -5.68, 1.779), (-0.2527, -5.68, 1.674), (-0.2527, -5.68, 1.884), (-0.1934, -5.68, 1.585), (8.285e-10, -5.68, 1.506), (0.09772, -5.68, 1.526), (0.06547, -5.68, 2.039), (8.285e-10, -5.68, 2.052), (0.1934, -5.68, 1.585), (0.1047, -5.68, 1.527), (0.1047, -5.68, 2.032), (0.1934, -5.68, 1.972), (0.2735, -5.68, 1.779), (0.2527, -5.68, 1.674), (0.2527, -5.68, 1.884), (0.0, -3.815, 1.948), (8.285e-10, -4.007, 2.052), (0.06492, -3.815, 1.936), (0.1047, -4.007, 2.032), (0.12, -3.815, 1.899), (0.1934, -4.007, 1.972), (0.1567, -3.815, 1.844), (0.2527, -4.007, 1.884), (0.1697, -3.815, 1.779), (0.2735, -4.007, 1.779), (0.1567, -3.815, 1.714), (0.2527, -4.007, 1.674), (0.12, -3.815, 1.659), (0.1934, -4.007, 1.585), (0.06492, -3.815, 1.622), (0.1047, -4.007, 1.527), (0.0, -3.815, 1.609), (8.285e-10, -4.007, 1.506), (-0.06492, -3.815, 1.622), (-0.1047, -4.007, 1.527), (-0.12, -3.815, 1.659), (-0.1934, -4.007, 1.585), (-0.1567, -3.815, 1.714), (-0.2527, -4.007, 1.674), (-0.1697, -3.815, 1.779), (-0.2735, -4.007, 1.779), (-0.1567, -3.815, 1.844), (-0.2527, -4.007, 1.884), (-0.12, -3.815, 1.899), (-0.1934, -4.007, 1.972), (-0.06492, -3.815, 1.936), (-0.1047, -4.007, 2.032), (0.3947, -5.68, 1.0), (0.4738, -5.601, 1.0), (-0.4738, -5.601, 1.0), (-0.3947, -5.68, 1.0), (0.07828, -5.624, 2.327), (0.08323, -5.68, 2.192), (-0.08323, -5.68, 2.192), (-0.07828, -5.624, 2.327), (0.3947, -5.68, 2.061), (0.4738, -5.601, 2.094), (0.2637, -5.68, 2.192), (0.2964, -5.601, 2.271), (-0.2637, -5.68, 2.192), (-0.2964, -5.601, 2.271), (-0.4738, -5.601, 2.094), (-0.3947, -5.68, 2.061), (0.4738, -0.9258, 1.416), (0.4738, -0.978, 1.893), (0.4738, -1.918, 1.416), (0.4738, -1.918, 1.893), (0.4738, -2.385, 1.416), (0.4738, -2.318, 1.893), (-0.4738, -0.9258, 1.416), (-0.4738, -0.978, 1.893), (-0.4738, -1.918, 1.416), (-0.4738, -1.918, 1.893), (0.4738, 0.6588, 1.893), (0.4738, 0.7245, 1.481), (0.4738, 0.7245, 1.827), (0.4738, 0.6588, 1.416), (-0.4738, 0.6588, 1.893), (-0.4738, 0.7245, 1.481), (-0.4738, 0.7245, 1.827), (-0.4738, 0.6588, 1.416), (-0.4738, -2.385, 1.416), (-0.4738, -2.318, 1.893), (0.4738, -5.351, 1.481), (0.4738, -5.351, 1.827), (0.4738, -5.286, 1.416), (0.4738, -5.158, 1.416), (0.4738, -5.158, 1.893), (0.4738, -5.286, 1.893), (-0.4738, -5.286, 1.416), (-0.4738, -5.351, 1.481), (-0.4738, -5.158, 1.893), (-0.4738, -5.158, 1.416), (-0.4738, -5.286, 1.893), (-0.4738, -5.351, 1.827)], [], [(66, 69, 2, 25, 6), (73, 72, 3, 5, 61, 54), (8, 52, 51, 14), (151, 148, 46, 47), (149, 103, 107, 108, 111, 109, 110, 105, 106, 102, 16, 144, 152, 154), (59, 29, 34, 4, 58), (65, 155, 153, 64), (162, 88, 87, 160), (161, 57, 79, 163), (52, 8, 29, 59), (10, 55, 60, 31), (25, 2, 4, 34), (55, 10, 12, 56), (8, 10, 31, 29), (60, 61, 5, 33, 31), (43, 42, 40, 38), (3, 26, 33, 5), (26, 25, 34, 33), (71, 7, 26, 3, 72), (80, 81, 0, 1), (65, 1, 148, 155), (159, 147, 18, 94, 93, 100, 98, 97, 99, 92, 96, 95, 150, 156), (0, 151, 47, 48), (7, 6, 25, 26), (10, 8, 14, 12), (68, 53, 58, 4, 2, 69), (36, 38, 40, 41), (42, 44, 41, 40), (45, 43, 38, 36), (44, 45, 36, 41), (34, 29, 45, 44), (29, 31, 43, 45), (33, 34, 44, 42), (31, 33, 42, 43), (164, 90, 88, 162), (163, 79, 85, 165), (81, 84, 62, 0), (83, 80, 1, 65), (49, 48, 47, 46), (149, 150, 95, 104, 103), (1, 0, 48, 49), (0, 62, 157, 151), (51, 52, 53, 50), (55, 56, 57, 54), (63, 158, 157, 62), (58, 53, 52, 59), (54, 61, 60, 55), (82, 63, 62, 84), (83, 65, 64, 85), (66, 67, 69), (70, 71, 72), (56, 78, 79, 57), (50, 76, 77, 51), (56, 12, 74, 78), (14, 51, 77, 75), (86, 89, 168, 166), (169, 76, 50, 167), (12, 14, 75, 74), (87, 70, 73, 54, 57, 161, 170, 172, 171, 173, 160), (50, 53, 68, 67, 86, 166, 177, 175, 176, 174, 167), (78, 83, 85, 79), (76, 82, 84, 77), (78, 74, 80, 83), (89, 91, 178, 168), (82, 76, 169, 179), (75, 77, 84, 81), (74, 75, 81, 80), (184, 64, 153, 145, 22, 183, 182, 180, 181, 185), (148, 1, 49, 46), (20, 146, 158, 63, 188, 190, 191, 187, 186, 189), (91, 20, 189, 178), (188, 63, 82, 179), (183, 22, 90, 164), (165, 85, 64, 184), (124, 122, 120, 118, 116, 114, 112, 142, 140, 138, 136, 134, 132, 130, 128, 126), (108, 117, 119, 111), (111, 119, 121, 109), (109, 121, 123, 110), (110, 123, 125, 105), (105, 125, 127, 106), (129, 101, 102, 106, 127), (131, 93, 94, 101, 129), (93, 131, 133, 100), (100, 133, 135, 98), (98, 135, 137, 97), (97, 137, 139, 99), (99, 139, 141, 92), (92, 141, 143, 96), (113, 115, 107, 103, 104), (107, 115, 117, 108), (112, 114, 115, 113), (114, 116, 117, 115), (116, 118, 119, 117), (118, 120, 121, 119), (120, 122, 123, 121), (122, 124, 125, 123), (124, 126, 127, 125), (126, 128, 129, 127), (128, 130, 131, 129), (130, 132, 133, 131), (132, 134, 135, 133), (134, 136, 137, 135), (136, 138, 139, 137), (138, 140, 141, 139), (140, 142, 143, 141), (113, 143, 142, 112), (143, 113, 104, 95, 96), (149, 154, 155, 148), (145, 153, 152, 144), (151, 157, 156, 150), (157, 158, 159, 156), (147, 159, 158, 146), (148, 151, 150, 149), (153, 155, 154, 152), (72, 73, 70), (68, 69, 67), (15, 11, 190, 188, 179, 169, 167, 174), (19, 11, 15, 23), (175, 21, 13, 176), (189, 186, 19, 23, 177, 166, 168, 178), (187, 17, 19, 186), (177, 23, 21, 175), (9, 11, 19, 17), (21, 23, 15, 13), (190, 11, 9, 191), (176, 13, 15, 174), (191, 9, 17, 187), (27, 30, 170, 161, 163, 165, 184, 185), (28, 37, 171, 172), (27, 35, 39, 30), (173, 39, 35, 182, 183, 164, 162, 160), (32, 35, 27, 24), (28, 30, 39, 37), (35, 32, 180, 182), (37, 39, 173, 171), (24, 27, 185, 181), (30, 28, 172, 170), (32, 24, 181, 180)])
_uv = me_cube_002.uv_layers.new(name='UVMap')
_uv.uv.foreach_set('vector', [0.625, 0.2882, 0.625, 0.25, 0.625, 0.25, 0.625, 0.3333, 0.625, 0.3333, 0.625, 0.5, 0.625, 0.5, 0.625, 0.5, 0.625, 0.5, 0.625, 0.5, 0.625, 0.5, 0.7917, 0.5, 0.8282, 0.5, 0.8282, 0.75, 0.7917, 0.75, 0.625, 0.9167, 0.625, 0.8333, 0.625, 0.8333, 0.625, 0.9167, 0.625, 0.8333, 0.625, 0.8333, 0.625, 0.8221, 0.625, 0.7971, 0.625, 0.7805, 0.625, 0.7749, 0.625, 0.782, 0.625, 0.8016, 0.625, 0.8311, 0.625, 0.8333, 0.625, 0.8333, 0.625, 0.7709, 0.625, 0.7671, 0.625, 0.7947, 0.625, 0.2968, 0.625, 0.3333, 0.625, 0.3333, 0.625, 0.25, 0.625, 0.25, 0.6624, 0.75, 0.6624, 0.75, 0.625, 0.75, 0.625, 0.75, 0.625, 0.75, 0.625, 0.75, 0.625, 0.75, 0.625, 0.75, 0.625, 0.75, 0.625, 0.75, 0.625, 0.75, 0.625, 0.75, 0.8282, 0.5, 0.7917, 0.5, 0.7917, 0.5, 0.8282, 0.5, 0.7083, 0.5, 0.6718, 0.5, 0.6718, 0.5, 0.7083, 0.5, 0.625, 0.3333, 0.625, 0.25, 0.625, 0.25, 0.625, 0.3333, 0.6718, 0.5, 0.7083, 0.5, 0.7083, 0.75, 0.6718, 0.75, 0.7917, 0.5, 0.7083, 0.5, 0.7083, 0.5, 0.7917, 0.5, 0.625, 0.4532, 0.625, 0.5, 0.625, 0.5, 0.625, 0.4167, 0.625, 0.4167, 0.625, 0.4167, 0.625, 0.4167, 0.625, 0.4167, 0.625, 0.4167, 0.625, 0.5, 0.625, 0.4167, 0.625, 0.4167, 0.625, 0.5, 0.625, 0.4167, 0.625, 0.3333, 0.625, 0.3333, 0.625, 0.4167, 0.625, 0.4618, 0.625, 0.4167, 0.625, 0.4167, 0.625, 0.5, 0.625, 0.5, 0.7083, 0.75, 0.7917, 0.75, 0.7917, 0.75, 0.7083, 0.75, 0.6624, 0.75, 0.7083, 0.75, 0.7083, 0.75, 0.6624, 0.75, 0.625, 0.9829, 0.625, 0.9791, 0.625, 0.9167, 0.625, 0.9167, 0.625, 0.9189, 0.625, 0.9484, 0.625, 0.968, 0.625, 0.9751, 0.625, 0.9695, 0.625, 0.9529, 0.625, 0.9279, 0.625, 0.9167, 0.625, 0.9167, 0.625, 0.9553, 0.7917, 0.75, 0.7917, 0.75, 0.7917, 0.75, 0.7917, 0.75, 0.625, 0.4167, 0.625, 0.3333, 0.625, 0.3333, 0.625, 0.4167, 0.7083, 0.5, 0.7917, 0.5, 0.7917, 0.75, 0.7083, 0.75, 0.625, 0.25, 0.625, 0.25, 0.625, 0.25, 0.625, 0.25, 0.625, 0.25, 0.625, 0.25, 0.625, 0.3333, 0.625, 0.4167, 0.625, 0.4167, 0.625, 0.3333, 0.625, 0.4167, 0.625, 0.3333, 0.625, 0.3333, 0.625, 0.4167, 0.7917, 0.5, 0.7083, 0.5, 0.7083, 0.5, 0.7917, 0.5, 0.625, 0.3333, 0.625, 0.3333, 0.625, 0.3333, 0.625, 0.3333, 0.625, 0.3333, 0.625, 0.3333, 0.625, 0.3333, 0.625, 0.3333, 0.7917, 0.5, 0.7083, 0.5, 0.7083, 0.5, 0.7917, 0.5, 0.625, 0.4167, 0.625, 0.3333, 0.625, 0.3333, 0.625, 0.4167, 0.625, 0.4167, 0.625, 0.4167, 0.625, 0.4167, 0.625, 0.4167, 0.625, 0.75, 0.625, 0.75, 0.625, 0.75, 0.625, 0.75, 0.625, 0.75, 0.625, 0.75, 0.625, 0.75, 0.625, 0.75, 0.7917, 0.75, 0.8311, 0.75, 0.8376, 0.75, 0.7917, 0.75, 0.6689, 0.75, 0.7083, 0.75, 0.7083, 0.75, 0.6624, 0.75, 0.7083, 0.75, 0.7917, 0.75, 0.7917, 0.75, 0.7083, 0.75, 0.625, 0.8333, 0.625, 0.9167, 0.625, 0.9167, 0.625, 0.875, 0.625, 0.8333, 0.7083, 0.75, 0.7917, 0.75, 0.7917, 0.75, 0.7083, 0.75, 0.7917, 0.75, 0.8376, 0.75, 0.8376, 0.75, 0.7917, 0.75, 0.625, 0.0, 0.625, 0.25, 0.625, 0.25, 0.625, 0.0, 0.6718, 0.5, 0.6718, 0.75, 0.625, 0.75, 0.625, 0.5, 0.625, 0.0, 0.625, 0.0, 0.625, 0.0, 0.625, 0.0, 0.625, 0.25, 0.625, 0.25, 0.625, 0.25, 0.625, 0.25, 0.625, 0.5, 0.625, 0.5, 0.6718, 0.5, 0.6718, 0.5, 0.625, 0.0, 0.625, 0.0, 0.625, 0.0, 0.625, 0.0, 0.6689, 0.75, 0.6624, 0.75, 0.625, 0.75, 0.625, 0.75, 0.625, 0.2882, 0.6156, 0.25, 0.625, 0.25, 0.625, 0.5064, 0.625, 0.5, 0.625, 0.5, 0.6718, 0.75, 0.6697, 0.75, 0.625, 0.75, 0.625, 0.75, 0.625, 0.0, 0.625, 0.0, 0.625, 0.0, 0.625, 0.0, 0.6718, 0.75, 0.7083, 0.75, 0.7083, 0.75, 0.6697, 0.75, 0.7917, 0.75, 0.8282, 0.75, 0.8303, 0.75, 0.7917, 0.75, 0.625, 0.0, 0.625, 0.0, 0.625, 0.0, 0.625, 0.0, 0.625, 0.0, 0.625, 0.0, 0.625, 0.0, 0.625, 0.0, 0.7083, 0.75, 0.7917, 0.75, 0.7917, 0.75, 0.7083, 0.75, 0.625, 0.7367, 0.625, 0.5064, 0.625, 0.5, 0.625, 0.5, 0.625, 0.75, 0.625, 0.7473, 0.625, 0.5426, 0.625, 0.5344, 0.625, 0.5344, 0.625, 0.5426, 0.625, 0.7407, 0.625, 0.0, 0.625, 0.25, 0.625, 0.25, 0.625, 0.2436, 0.625, 0.0133, 0.625, 0.009279, 0.625, 0.2074, 0.625, 0.2156, 0.625, 0.2156, 0.625, 0.2074, 0.625, 0.002748, 0.6697, 0.75, 0.6689, 0.75, 0.625, 0.75, 0.625, 0.75, 0.625, 0.0, 0.625, 0.0, 0.625, 0.0, 0.625, 0.0, 0.6697, 0.75, 0.7083, 0.75, 0.7083, 0.75, 0.6689, 0.75, 0.625, 0.0, 0.625, 0.0, 0.625, 0.0, 0.625, 0.0, 0.625, 0.0, 0.625, 0.0, 0.625, 0.0, 0.625, 0.0, 0.7917, 0.75, 0.8303, 0.75, 0.8311, 0.75, 0.7917, 0.75, 0.7083, 0.75, 0.7917, 0.75, 0.7917, 0.75, 0.7083, 0.75, 0.625, 0.75, 0.625, 0.75, 0.625, 0.75, 0.625, 0.75, 0.625, 0.75, 0.625, 0.75, 0.625, 0.75, 0.625, 0.75, 0.625, 0.75, 0.625, 0.75, 0.7083, 0.75, 0.7083, 0.75, 0.7083, 0.75, 0.7083, 0.75, 0.625, 0.0, 0.625, 0.0, 0.625, 0.0, 0.625, 0.0, 0.625, 0.0, 0.625, 0.0, 0.625, 0.0, 0.625, 0.0, 0.625, 0.0, 0.625, 0.0, 0.625, 0.0, 0.625, 0.0, 0.625, 0.0, 0.625, 0.0, 0.625, 0.0, 0.625, 0.0, 0.625, 0.0, 0.625, 0.0, 0.625, 0.75, 0.625, 0.75, 0.625, 0.75, 0.625, 0.75, 0.625, 0.75, 0.625, 0.75, 0.625, 0.75, 0.625, 0.75, 0.8289, 0.3706, 0.8531, 0.3553, 0.8616, 0.3474, 0.8531, 0.3553, 0.8289, 0.3706, 0.7927, 0.3794, 0.75, 0.3707, 0.7073, 0.3376, 0.6711, 0.2937, 0.6469, 0.2697, 0.6384, 0.2653, 0.6469, 0.2697, 0.6711, 0.2937, 0.7073, 0.3376, 0.75, 0.3707, 0.7927, 0.3794, 0.875, 0.7684, 0.875, 0.5276, 0.8125, 0.5276, 0.8125, 0.7684, 0.8125, 0.7684, 0.8125, 0.5276, 0.75, 0.5276, 0.75, 0.7684, 0.75, 0.7684, 0.75, 0.5276, 0.6875, 0.5276, 0.6875, 0.7684, 0.6875, 0.7684, 0.6875, 0.5276, 0.625, 0.5276, 0.625, 0.7684, 0.625, 0.7684, 0.625, 0.5276, 0.5625, 0.5276, 0.5625, 0.7684, 0.5, 0.5276, 0.5, 0.7684, 0.5583, 0.7684, 0.5625, 0.7684, 0.5625, 0.5276, 0.4375, 0.5276, 0.4375, 0.7684, 0.4417, 0.7684, 0.5, 0.7684, 0.5, 0.5276, 0.4375, 0.7684, 0.4375, 0.5276, 0.375, 0.5276, 0.375, 0.7684, 0.375, 0.7684, 0.375, 0.5276, 0.3125, 0.5276, 0.3125, 0.7684, 0.3125, 0.7684, 0.3125, 0.5276, 0.25, 0.5276, 0.25, 0.7684, 0.25, 0.7684, 0.25, 0.5276, 0.1875, 0.5276, 0.1875, 0.7684, 0.1875, 0.7684, 0.1875, 0.5276, 0.125, 0.5276, 0.125, 0.7684, 0.125, 0.7684, 0.125, 0.5276, 0.0625, 0.5276, 0.0625, 0.7684, 1.0, 0.5276, 0.9375, 0.5276, 0.9375, 0.7684, 0.9609, 0.7684, 1.0, 0.7684, 0.9375, 0.7684, 0.9375, 0.5276, 0.875, 0.5276, 0.875, 0.7684, 0.9833, 0.5, 0.9542, 0.5, 0.9375, 0.5276, 1.0, 0.5276, 0.9208, 0.5, 0.8917, 0.5, 0.875, 0.5276, 0.9375, 0.5276, 0.8583, 0.5, 0.8292, 0.5, 0.8125, 0.5276, 0.875, 0.5276, 0.7958, 0.5, 0.7667, 0.5, 0.75, 0.5276, 0.8125, 0.5276, 0.7333, 0.5, 0.7042, 0.5, 0.6875, 0.5276, 0.75, 0.5276, 0.6708, 0.5, 0.6417, 0.5, 0.625, 0.5276, 0.6875, 0.5276, 0.6083, 0.5, 0.5792, 0.5, 0.5625, 0.5276, 0.625, 0.5276, 0.5458, 0.5, 0.5167, 0.5, 0.5, 0.5276, 0.5625, 0.5276, 0.4833, 0.5, 0.4542, 0.5, 0.4375, 0.5276, 0.5, 0.5276, 0.4208, 0.5, 0.3917, 0.5, 0.375, 0.5276, 0.4375, 0.5276, 0.3583, 0.5, 0.3292, 0.5, 0.3125, 0.5276, 0.375, 0.5276, 0.2958, 0.5, 0.2667, 0.5, 0.25, 0.5276, 0.3125, 0.5276, 0.2333, 0.5, 0.2042, 0.5, 0.1875, 0.5276, 0.25, 0.5276, 0.1708, 0.5, 0.1417, 0.5, 0.125, 0.5276, 0.1875, 0.5276, 0.1083, 0.5, 0.07922, 0.5, 0.0625, 0.5276, 0.125, 0.5276, 0.0, 0.5276, 0.0625, 0.5276, 0.04578, 0.5, 0.01672, 0.5, 0.0625, 0.5276, 0.0, 0.5276, 0.0, 0.7684, 0.03909, 0.7684, 0.0625, 0.7684, 0.625, 0.8333, 0.625, 0.7947, 0.625, 0.7874, 0.625, 0.8333, 0.625, 0.75, 0.625, 0.75, 0.625, 0.7671, 0.625, 0.7709, 0.625, 0.9167, 0.625, 0.9626, 0.625, 0.9553, 0.625, 0.9167, 0.625, 0.9626, 0.625, 1.0, 0.625, 0.9829, 0.625, 0.9553, 0.625, 0.0, 0.625, 0.0, 0.625, 0.0, 0.625, 0.0, 0.625, 0.8333, 0.625, 0.9167, 0.625, 0.9167, 0.625, 0.8333, 0.625, 0.75, 0.625, 0.7874, 0.625, 0.7947, 0.625, 0.7671, 0.625, 0.5, 0.625, 0.5, 0.625, 0.5064, 0.625, 0.25, 0.625, 0.25, 0.625, 0.2436, 0.6223, 0.75, 0.3777, 0.75, 0.3777, 0.8851, 0.3829, 0.8851, 0.4998, 0.8851, 0.5163, 0.8851, 0.5549, 0.8851, 0.6223, 0.8851, 0.3777, 0.5, 0.3777, 0.75, 0.6223, 0.75, 0.6223, 0.5, 0.7601, 0.5344, 0.6849, 0.5344, 0.6849, 0.7156, 0.7601, 0.7156, 0.3829, 0.3649, 0.3777, 0.3649, 0.3777, 0.5, 0.6223, 0.5, 0.6223, 0.3649, 0.5571, 0.3649, 0.5163, 0.3649, 0.4971, 0.3649, 0.2399, 0.5344, 0.3151, 0.5344, 0.375, 0.5, 0.2399, 0.5, 0.7601, 0.5, 0.625, 0.5, 0.6849, 0.5344, 0.7601, 0.5344, 0.3151, 0.7156, 0.3777, 0.75, 0.3777, 0.5, 0.3151, 0.5344, 0.6849, 0.5344, 0.6223, 0.5, 0.6223, 0.75, 0.6849, 0.7156, 0.2399, 0.75, 0.375, 0.75, 0.3151, 0.7156, 0.2399, 0.7156, 0.7601, 0.7156, 0.6849, 0.7156, 0.625, 0.75, 0.7601, 0.75, 0.2399, 0.7156, 0.3151, 0.7156, 0.3151, 0.5344, 0.2399, 0.5344, 0.3777, 1.0, 0.6223, 1.0, 0.6223, 0.8649, 0.5549, 0.8649, 0.5163, 0.8649, 0.4998, 0.8649, 0.3829, 0.8649, 0.3777, 0.8649, 0.8151, 0.7156, 0.8151, 0.5344, 0.7399, 0.5344, 0.7399, 0.7156, 0.3777, 0.0, 0.3777, 0.25, 0.6223, 0.25, 0.6223, 0.0, 0.6223, 0.3851, 0.6223, 0.25, 0.3777, 0.25, 0.3777, 0.3851, 0.3829, 0.3851, 0.4971, 0.3851, 0.5163, 0.3851, 0.5571, 0.3851, 0.1849, 0.5344, 0.125, 0.5, 0.125, 0.75, 0.1849, 0.7156, 0.8151, 0.7156, 0.875, 0.75, 0.875, 0.5, 0.8151, 0.5344, 0.125, 0.5, 0.1849, 0.5344, 0.2601, 0.5344, 0.2601, 0.5, 0.8151, 0.5344, 0.875, 0.5, 0.7399, 0.5, 0.7399, 0.5344, 0.1849, 0.7156, 0.125, 0.75, 0.2601, 0.75, 0.2601, 0.7156, 0.875, 0.75, 0.8151, 0.7156, 0.7399, 0.7156, 0.7399, 0.75, 0.1849, 0.5344, 0.1849, 0.7156, 0.2601, 0.7156, 0.2601, 0.5344])
me_cube_002.update()
me_cube_003 = bpy.data.meshes.new('Cube.003')
me_cube_003.from_pydata([(0.4271, -3.722, 0.1073), (0.4271, -3.237, 0.2373), (0.4271, -2.899, 0.5758), (0.4271, -2.797, 0.7809), (0.4271, -3.801, 0.7809), (0.4271, -4.939, 0.7809), (0.4271, -4.939, 0.1073), (-0.4131, -4.939, 0.7809), (-0.4131, -4.939, 0.1073), (-0.4131, -2.797, 0.7809), (-0.4131, -2.899, 0.5758), (-0.4131, -3.237, 0.2373), (-0.4131, -3.722, 0.1073), (-0.4131, -3.801, 0.7809)], [], [(1, 2, 3, 4, 5, 6, 0), (10, 11, 12, 8, 7, 13, 9)])
_uv = me_cube_003.uv_layers.new(name='UVMap')
_uv.uv.foreach_set('vector', [0.625, 0.75, 0.625, 0.75, 0.625, 0.75, 0.625, 0.75, 0.625, 0.75, 0.625, 0.75, 0.625, 0.75, 0.625, 0.0, 0.625, 0.0, 0.625, 0.0, 0.625, 0.0, 0.625, 0.0, 0.625, 0.0, 0.625, 0.0])
me_cube_003.update()

# ---- objects
ob_x = bpy.data.objects.new('Ствол', me_cube_001)
ob_x_1 = bpy.data.objects.new('Верхняя часть', me_cube_002)
ob_x_2 = bpy.data.objects.new('Индикаторы', me_cube_003)

# ---- transforms, parenting, visibility, modifiers, constraints
ob_x.location = (0.0, 1.2, -0.1)
ob_x.scale = (0.6484, 0.6484, 0.6484)
_vg = ob_x.vertex_groups.new(name='Group')
ob_x_1.location = (0.0, 1.2, -0.1)
ob_x_1.scale = (0.6484, 0.6484, 0.6484)
_vg = ob_x_1.vertex_groups.new(name='Group')
ob_x_2.location = (0.0, 1.2, -0.1)
ob_x_2.scale = (0.6484, 0.6484, 0.6484)
_vg = ob_x_2.vertex_groups.new(name='Group')

# ---- collection membership
col_collection.objects.link(ob_x)
col_collection.objects.link(ob_x_1)
col_collection.objects.link(ob_x_2)

# ---- scene / render settings (as saved in the file)
scene.frame_start = 1; scene.frame_end = 250; scene.frame_set(49)
scene.render.engine = 'BLENDER_EEVEE_NEXT'
bpy.context.view_layer.update()

# ---- added for rendering (the .blend has no active camera and no usable light): camera, sun
cam_auto = bpy.data.cameras.new('AutoCamera')
cam_auto.lens = 50.0
cam_auto.sensor_width = 36.0
cam_auto.clip_end = 1000.0
ob_auto_camera = bpy.data.objects.new('AutoCamera', cam_auto)
scene.collection.objects.link(ob_auto_camera)
ob_auto_camera.location = (5.18751, -6.34229, 4.17514)
ob_auto_camera.rotation_euler = (1.09748, -7.21219e-08, 0.694738)
scene.camera = ob_auto_camera
light_auto_sun = bpy.data.lights.new('AutoSun', 'SUN')
light_auto_sun.energy = 3.0
light_auto_sun.angle = 0.0523599
ob_auto_sun = bpy.data.objects.new('AutoSun', light_auto_sun)
scene.collection.objects.link(ob_auto_sun)
ob_auto_sun.rotation_euler = (0.872665, 0.174533, 0.523599)
bpy.context.view_layer.update()
